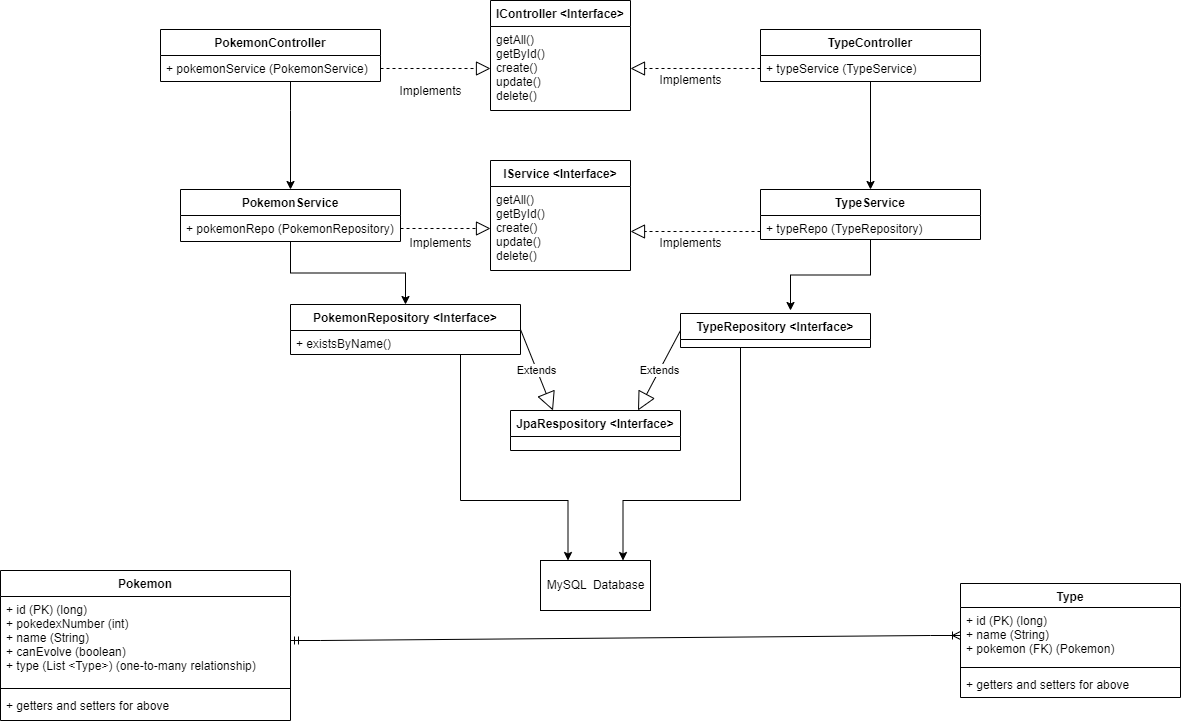

The diagram above was exported from draw.io. Its source (the exported page's mxGraphModel, read from the mxfile embedded in the PNG):
<mxGraphModel dx="2169" dy="745" grid="1" gridSize="10" guides="1" tooltips="1" connect="1" arrows="1" fold="1" page="1" pageScale="1" pageWidth="850" pageHeight="1100" math="0" shadow="0">
  <root>
    <mxCell id="0" />
    <mxCell id="1" parent="0" />
    <mxCell id="e2wKGUW4EAfRhKsD-s9Z-1" value="Pokemon" style="swimlane;fontStyle=1;align=center;verticalAlign=top;childLayout=stackLayout;horizontal=1;startSize=26;horizontalStack=0;resizeParent=1;resizeParentMax=0;resizeLast=0;collapsible=1;marginBottom=0;" parent="1" vertex="1">
      <mxGeometry x="-150" y="640" width="290" height="150" as="geometry" />
    </mxCell>
    <mxCell id="e2wKGUW4EAfRhKsD-s9Z-2" value="+ id (PK) (long)&#10;+ pokedexNumber (int)&#10;+ name (String)&#10;+ canEvolve (boolean)&#10;+ type (List &lt;Type&gt;) (one-to-many relationship)&#10;" style="text;strokeColor=none;fillColor=none;align=left;verticalAlign=top;spacingLeft=4;spacingRight=4;overflow=hidden;rotatable=0;points=[[0,0.5],[1,0.5]];portConstraint=eastwest;" parent="e2wKGUW4EAfRhKsD-s9Z-1" vertex="1">
      <mxGeometry y="26" width="290" height="88" as="geometry" />
    </mxCell>
    <mxCell id="e2wKGUW4EAfRhKsD-s9Z-3" value="" style="line;strokeWidth=1;fillColor=none;align=left;verticalAlign=middle;spacingTop=-1;spacingLeft=3;spacingRight=3;rotatable=0;labelPosition=right;points=[];portConstraint=eastwest;" parent="e2wKGUW4EAfRhKsD-s9Z-1" vertex="1">
      <mxGeometry y="114" width="290" height="8" as="geometry" />
    </mxCell>
    <mxCell id="e2wKGUW4EAfRhKsD-s9Z-4" value="+ getters and setters for above&#10;" style="text;strokeColor=none;fillColor=none;align=left;verticalAlign=top;spacingLeft=4;spacingRight=4;overflow=hidden;rotatable=0;points=[[0,0.5],[1,0.5]];portConstraint=eastwest;" parent="e2wKGUW4EAfRhKsD-s9Z-1" vertex="1">
      <mxGeometry y="122" width="290" height="28" as="geometry" />
    </mxCell>
    <mxCell id="e2wKGUW4EAfRhKsD-s9Z-6" value="Type" style="swimlane;fontStyle=1;align=center;verticalAlign=top;childLayout=stackLayout;horizontal=1;startSize=24;horizontalStack=0;resizeParent=1;resizeParentMax=0;resizeLast=0;collapsible=1;marginBottom=0;" parent="1" vertex="1">
      <mxGeometry x="810" y="653" width="220" height="114" as="geometry" />
    </mxCell>
    <mxCell id="e2wKGUW4EAfRhKsD-s9Z-7" value="+ id (PK) (long) &#10;+ name (String)&#10;+ pokemon (FK) (Pokemon)" style="text;strokeColor=none;fillColor=none;align=left;verticalAlign=top;spacingLeft=4;spacingRight=4;overflow=hidden;rotatable=0;points=[[0,0.5],[1,0.5]];portConstraint=eastwest;" parent="e2wKGUW4EAfRhKsD-s9Z-6" vertex="1">
      <mxGeometry y="24" width="220" height="56" as="geometry" />
    </mxCell>
    <mxCell id="e2wKGUW4EAfRhKsD-s9Z-8" value="" style="line;strokeWidth=1;fillColor=none;align=left;verticalAlign=middle;spacingTop=-1;spacingLeft=3;spacingRight=3;rotatable=0;labelPosition=right;points=[];portConstraint=eastwest;" parent="e2wKGUW4EAfRhKsD-s9Z-6" vertex="1">
      <mxGeometry y="80" width="220" height="8" as="geometry" />
    </mxCell>
    <mxCell id="e2wKGUW4EAfRhKsD-s9Z-9" value="+ getters and setters for above" style="text;strokeColor=none;fillColor=none;align=left;verticalAlign=top;spacingLeft=4;spacingRight=4;overflow=hidden;rotatable=0;points=[[0,0.5],[1,0.5]];portConstraint=eastwest;" parent="e2wKGUW4EAfRhKsD-s9Z-6" vertex="1">
      <mxGeometry y="88" width="220" height="26" as="geometry" />
    </mxCell>
    <mxCell id="UzPpO_r-GSY13O1dXASJ-10" value="IController &lt;Interface&gt;" style="swimlane;fontStyle=1;childLayout=stackLayout;horizontal=1;startSize=26;fillColor=none;horizontalStack=0;resizeParent=1;resizeParentMax=0;resizeLast=0;collapsible=1;marginBottom=0;" parent="1" vertex="1">
      <mxGeometry x="340" y="70" width="140" height="110" as="geometry" />
    </mxCell>
    <mxCell id="UzPpO_r-GSY13O1dXASJ-11" value="getAll()&#10;getById()&#10;create()&#10;update()&#10;delete()" style="text;strokeColor=none;fillColor=none;align=left;verticalAlign=top;spacingLeft=4;spacingRight=4;overflow=hidden;rotatable=0;points=[[0,0.5],[1,0.5]];portConstraint=eastwest;" parent="UzPpO_r-GSY13O1dXASJ-10" vertex="1">
      <mxGeometry y="26" width="140" height="84" as="geometry" />
    </mxCell>
    <mxCell id="iTJ639AvdHpm9r_emf84-21" style="edgeStyle=orthogonalEdgeStyle;rounded=0;orthogonalLoop=1;jettySize=auto;html=1;" edge="1" parent="1" source="UzPpO_r-GSY13O1dXASJ-14" target="UzPpO_r-GSY13O1dXASJ-33">
      <mxGeometry relative="1" as="geometry">
        <Array as="points">
          <mxPoint x="140" y="180" />
          <mxPoint x="140" y="180" />
        </Array>
      </mxGeometry>
    </mxCell>
    <mxCell id="UzPpO_r-GSY13O1dXASJ-14" value="PokemonController" style="swimlane;fontStyle=1;align=center;verticalAlign=top;childLayout=stackLayout;horizontal=1;startSize=26;horizontalStack=0;resizeParent=1;resizeParentMax=0;resizeLast=0;collapsible=1;marginBottom=0;" parent="1" vertex="1">
      <mxGeometry x="10" y="99" width="220" height="52" as="geometry" />
    </mxCell>
    <mxCell id="UzPpO_r-GSY13O1dXASJ-15" value="+ pokemonService (PokemonService)" style="text;strokeColor=none;fillColor=none;align=left;verticalAlign=top;spacingLeft=4;spacingRight=4;overflow=hidden;rotatable=0;points=[[0,0.5],[1,0.5]];portConstraint=eastwest;" parent="UzPpO_r-GSY13O1dXASJ-14" vertex="1">
      <mxGeometry y="26" width="220" height="26" as="geometry" />
    </mxCell>
    <mxCell id="UzPpO_r-GSY13O1dXASJ-20" value="" style="endArrow=block;dashed=1;endFill=0;endSize=12;html=1;rounded=0;exitX=1;exitY=0.5;exitDx=0;exitDy=0;entryX=0;entryY=0.5;entryDx=0;entryDy=0;" parent="1" source="UzPpO_r-GSY13O1dXASJ-15" target="UzPpO_r-GSY13O1dXASJ-11" edge="1">
      <mxGeometry width="160" relative="1" as="geometry">
        <mxPoint x="290" y="280" as="sourcePoint" />
        <mxPoint x="450" y="280" as="targetPoint" />
      </mxGeometry>
    </mxCell>
    <mxCell id="UzPpO_r-GSY13O1dXASJ-21" value="Implements" style="text;html=1;align=center;verticalAlign=middle;resizable=0;points=[];autosize=1;strokeColor=none;fillColor=none;rotation=0;" parent="1" vertex="1">
      <mxGeometry x="240" y="151" width="80" height="20" as="geometry" />
    </mxCell>
    <mxCell id="iTJ639AvdHpm9r_emf84-22" style="edgeStyle=orthogonalEdgeStyle;rounded=0;orthogonalLoop=1;jettySize=auto;html=1;" edge="1" parent="1" source="UzPpO_r-GSY13O1dXASJ-25" target="UzPpO_r-GSY13O1dXASJ-35">
      <mxGeometry relative="1" as="geometry" />
    </mxCell>
    <mxCell id="UzPpO_r-GSY13O1dXASJ-25" value="TypeController" style="swimlane;fontStyle=1;align=center;verticalAlign=top;childLayout=stackLayout;horizontal=1;startSize=26;horizontalStack=0;resizeParent=1;resizeParentMax=0;resizeLast=0;collapsible=1;marginBottom=0;" parent="1" vertex="1">
      <mxGeometry x="610" y="99" width="220" height="52" as="geometry" />
    </mxCell>
    <mxCell id="UzPpO_r-GSY13O1dXASJ-26" value="+ typeService (TypeService)" style="text;strokeColor=none;fillColor=none;align=left;verticalAlign=top;spacingLeft=4;spacingRight=4;overflow=hidden;rotatable=0;points=[[0,0.5],[1,0.5]];portConstraint=eastwest;" parent="UzPpO_r-GSY13O1dXASJ-25" vertex="1">
      <mxGeometry y="26" width="220" height="26" as="geometry" />
    </mxCell>
    <mxCell id="UzPpO_r-GSY13O1dXASJ-27" value="" style="endArrow=block;dashed=1;endFill=0;endSize=12;html=1;rounded=0;exitX=0;exitY=0.5;exitDx=0;exitDy=0;entryX=1;entryY=0.5;entryDx=0;entryDy=0;" parent="1" source="UzPpO_r-GSY13O1dXASJ-26" target="UzPpO_r-GSY13O1dXASJ-11" edge="1">
      <mxGeometry width="160" relative="1" as="geometry">
        <mxPoint x="590" y="210" as="sourcePoint" />
        <mxPoint x="710" y="138" as="targetPoint" />
      </mxGeometry>
    </mxCell>
    <mxCell id="UzPpO_r-GSY13O1dXASJ-28" value="Implements" style="text;html=1;align=center;verticalAlign=middle;resizable=0;points=[];autosize=1;strokeColor=none;fillColor=none;rotation=0;" parent="1" vertex="1">
      <mxGeometry x="500" y="140" width="80" height="20" as="geometry" />
    </mxCell>
    <mxCell id="UzPpO_r-GSY13O1dXASJ-29" value="IService &lt;Interface&gt;" style="swimlane;fontStyle=1;childLayout=stackLayout;horizontal=1;startSize=26;fillColor=none;horizontalStack=0;resizeParent=1;resizeParentMax=0;resizeLast=0;collapsible=1;marginBottom=0;" parent="1" vertex="1">
      <mxGeometry x="340" y="230" width="140" height="110" as="geometry" />
    </mxCell>
    <mxCell id="UzPpO_r-GSY13O1dXASJ-31" value="getAll()&#10;getById()&#10;create()&#10;update()&#10;delete()" style="text;strokeColor=none;fillColor=none;align=left;verticalAlign=top;spacingLeft=4;spacingRight=4;overflow=hidden;rotatable=0;points=[[0,0.5],[1,0.5]];portConstraint=eastwest;" parent="UzPpO_r-GSY13O1dXASJ-29" vertex="1">
      <mxGeometry y="26" width="140" height="84" as="geometry" />
    </mxCell>
    <mxCell id="iTJ639AvdHpm9r_emf84-23" style="edgeStyle=orthogonalEdgeStyle;rounded=0;orthogonalLoop=1;jettySize=auto;html=1;" edge="1" parent="1" source="UzPpO_r-GSY13O1dXASJ-33" target="iTJ639AvdHpm9r_emf84-1">
      <mxGeometry relative="1" as="geometry" />
    </mxCell>
    <mxCell id="UzPpO_r-GSY13O1dXASJ-33" value="PokemonService" style="swimlane;fontStyle=1;align=center;verticalAlign=top;childLayout=stackLayout;horizontal=1;startSize=26;horizontalStack=0;resizeParent=1;resizeParentMax=0;resizeLast=0;collapsible=1;marginBottom=0;" parent="1" vertex="1">
      <mxGeometry x="30" y="259" width="220" height="52" as="geometry" />
    </mxCell>
    <mxCell id="UzPpO_r-GSY13O1dXASJ-34" value="+ pokemonRepo (PokemonRepository)" style="text;strokeColor=none;fillColor=none;align=left;verticalAlign=top;spacingLeft=4;spacingRight=4;overflow=hidden;rotatable=0;points=[[0,0.5],[1,0.5]];portConstraint=eastwest;" parent="UzPpO_r-GSY13O1dXASJ-33" vertex="1">
      <mxGeometry y="26" width="220" height="26" as="geometry" />
    </mxCell>
    <mxCell id="iTJ639AvdHpm9r_emf84-20" style="edgeStyle=orthogonalEdgeStyle;rounded=0;orthogonalLoop=1;jettySize=auto;html=1;" edge="1" parent="1" source="UzPpO_r-GSY13O1dXASJ-35">
      <mxGeometry relative="1" as="geometry">
        <mxPoint x="640" y="380" as="targetPoint" />
      </mxGeometry>
    </mxCell>
    <mxCell id="UzPpO_r-GSY13O1dXASJ-35" value="TypeService" style="swimlane;fontStyle=1;align=center;verticalAlign=top;childLayout=stackLayout;horizontal=1;startSize=26;horizontalStack=0;resizeParent=1;resizeParentMax=0;resizeLast=0;collapsible=1;marginBottom=0;" parent="1" vertex="1">
      <mxGeometry x="610" y="259" width="220" height="50" as="geometry" />
    </mxCell>
    <mxCell id="UzPpO_r-GSY13O1dXASJ-36" value="+ typeRepo (TypeRepository)" style="text;strokeColor=none;fillColor=none;align=left;verticalAlign=top;spacingLeft=4;spacingRight=4;overflow=hidden;rotatable=0;points=[[0,0.5],[1,0.5]];portConstraint=eastwest;" parent="UzPpO_r-GSY13O1dXASJ-35" vertex="1">
      <mxGeometry y="26" width="220" height="24" as="geometry" />
    </mxCell>
    <mxCell id="UzPpO_r-GSY13O1dXASJ-49" value="" style="endArrow=block;dashed=1;endFill=0;endSize=12;html=1;rounded=0;entryX=0;entryY=0.5;entryDx=0;entryDy=0;exitX=1;exitY=0.5;exitDx=0;exitDy=0;" parent="1" source="UzPpO_r-GSY13O1dXASJ-34" target="UzPpO_r-GSY13O1dXASJ-31" edge="1">
      <mxGeometry width="160" relative="1" as="geometry">
        <mxPoint x="260" y="290" as="sourcePoint" />
        <mxPoint x="350" y="290" as="targetPoint" />
      </mxGeometry>
    </mxCell>
    <mxCell id="UzPpO_r-GSY13O1dXASJ-50" value="Implements" style="text;html=1;align=center;verticalAlign=middle;resizable=0;points=[];autosize=1;strokeColor=none;fillColor=none;rotation=0;" parent="1" vertex="1">
      <mxGeometry x="250" y="303" width="80" height="20" as="geometry" />
    </mxCell>
    <mxCell id="UzPpO_r-GSY13O1dXASJ-51" value="" style="endArrow=block;dashed=1;endFill=0;endSize=12;html=1;rounded=0;exitX=0;exitY=0.5;exitDx=0;exitDy=0;entryX=1;entryY=0.5;entryDx=0;entryDy=0;" parent="1" edge="1">
      <mxGeometry width="160" relative="1" as="geometry">
        <mxPoint x="610" y="301" as="sourcePoint" />
        <mxPoint x="480" y="301" as="targetPoint" />
      </mxGeometry>
    </mxCell>
    <mxCell id="UzPpO_r-GSY13O1dXASJ-52" value="Implements" style="text;html=1;align=center;verticalAlign=middle;resizable=0;points=[];autosize=1;strokeColor=none;fillColor=none;rotation=0;" parent="1" vertex="1">
      <mxGeometry x="500" y="303" width="80" height="20" as="geometry" />
    </mxCell>
    <mxCell id="iTJ639AvdHpm9r_emf84-27" style="edgeStyle=orthogonalEdgeStyle;rounded=0;orthogonalLoop=1;jettySize=auto;html=1;entryX=0.25;entryY=0;entryDx=0;entryDy=0;" edge="1" parent="1" source="iTJ639AvdHpm9r_emf84-1" target="iTJ639AvdHpm9r_emf84-15">
      <mxGeometry relative="1" as="geometry">
        <Array as="points">
          <mxPoint x="310" y="570" />
          <mxPoint x="418" y="570" />
        </Array>
      </mxGeometry>
    </mxCell>
    <mxCell id="iTJ639AvdHpm9r_emf84-1" value="PokemonRepository &lt;Interface&gt;" style="swimlane;fontStyle=1;align=center;verticalAlign=top;childLayout=stackLayout;horizontal=1;startSize=26;horizontalStack=0;resizeParent=1;resizeParentMax=0;resizeLast=0;collapsible=1;marginBottom=0;" vertex="1" parent="1">
      <mxGeometry x="140" y="374" width="230" height="50" as="geometry" />
    </mxCell>
    <mxCell id="iTJ639AvdHpm9r_emf84-4" value="+ existsByName()" style="text;strokeColor=none;fillColor=none;align=left;verticalAlign=top;spacingLeft=4;spacingRight=4;overflow=hidden;rotatable=0;points=[[0,0.5],[1,0.5]];portConstraint=eastwest;" vertex="1" parent="iTJ639AvdHpm9r_emf84-1">
      <mxGeometry y="26" width="230" height="24" as="geometry" />
    </mxCell>
    <mxCell id="iTJ639AvdHpm9r_emf84-26" style="edgeStyle=orthogonalEdgeStyle;rounded=0;orthogonalLoop=1;jettySize=auto;html=1;entryX=0.75;entryY=0;entryDx=0;entryDy=0;" edge="1" parent="1" source="iTJ639AvdHpm9r_emf84-5" target="iTJ639AvdHpm9r_emf84-15">
      <mxGeometry relative="1" as="geometry">
        <Array as="points">
          <mxPoint x="590" y="570" />
          <mxPoint x="473" y="570" />
        </Array>
      </mxGeometry>
    </mxCell>
    <mxCell id="iTJ639AvdHpm9r_emf84-5" value="TypeRepository &lt;Interface&gt;" style="swimlane;fontStyle=1;align=center;verticalAlign=top;childLayout=stackLayout;horizontal=1;startSize=26;horizontalStack=0;resizeParent=1;resizeParentMax=0;resizeLast=0;collapsible=1;marginBottom=0;" vertex="1" parent="1">
      <mxGeometry x="530" y="383" width="190" height="34" as="geometry" />
    </mxCell>
    <mxCell id="iTJ639AvdHpm9r_emf84-9" value="JpaRespository &lt;Interface&gt;" style="swimlane;fontStyle=1;childLayout=stackLayout;horizontal=1;startSize=26;fillColor=none;horizontalStack=0;resizeParent=1;resizeParentMax=0;resizeLast=0;collapsible=1;marginBottom=0;" vertex="1" parent="1">
      <mxGeometry x="360" y="480" width="170" height="40" as="geometry" />
    </mxCell>
    <mxCell id="iTJ639AvdHpm9r_emf84-12" value="Extends" style="endArrow=block;endSize=16;endFill=0;html=1;rounded=0;entryX=0.75;entryY=0;entryDx=0;entryDy=0;exitX=0;exitY=0.5;exitDx=0;exitDy=0;" edge="1" parent="1" source="iTJ639AvdHpm9r_emf84-5" target="iTJ639AvdHpm9r_emf84-9">
      <mxGeometry width="160" relative="1" as="geometry">
        <mxPoint x="340" y="380" as="sourcePoint" />
        <mxPoint x="500" y="380" as="targetPoint" />
      </mxGeometry>
    </mxCell>
    <mxCell id="iTJ639AvdHpm9r_emf84-11" value="Extends" style="endArrow=block;endSize=16;endFill=0;html=1;rounded=0;exitX=1;exitY=0.5;exitDx=0;exitDy=0;entryX=0.25;entryY=0;entryDx=0;entryDy=0;" edge="1" parent="1" source="iTJ639AvdHpm9r_emf84-1" target="iTJ639AvdHpm9r_emf84-9">
      <mxGeometry width="160" relative="1" as="geometry">
        <mxPoint x="260" y="500" as="sourcePoint" />
        <mxPoint x="360" y="500" as="targetPoint" />
      </mxGeometry>
    </mxCell>
    <mxCell id="iTJ639AvdHpm9r_emf84-15" value="MySQL&amp;nbsp; Database" style="html=1;" vertex="1" parent="1">
      <mxGeometry x="390" y="630" width="110" height="50" as="geometry" />
    </mxCell>
    <mxCell id="iTJ639AvdHpm9r_emf84-31" value="" style="edgeStyle=entityRelationEdgeStyle;fontSize=12;html=1;endArrow=ERoneToMany;startArrow=ERmandOne;rounded=0;entryX=0;entryY=0.5;entryDx=0;entryDy=0;exitX=1;exitY=0.5;exitDx=0;exitDy=0;" edge="1" parent="1" source="e2wKGUW4EAfRhKsD-s9Z-2" target="e2wKGUW4EAfRhKsD-s9Z-7">
      <mxGeometry width="100" height="100" relative="1" as="geometry">
        <mxPoint x="325" y="790" as="sourcePoint" />
        <mxPoint x="425" y="690" as="targetPoint" />
      </mxGeometry>
    </mxCell>
  </root>
</mxGraphModel>